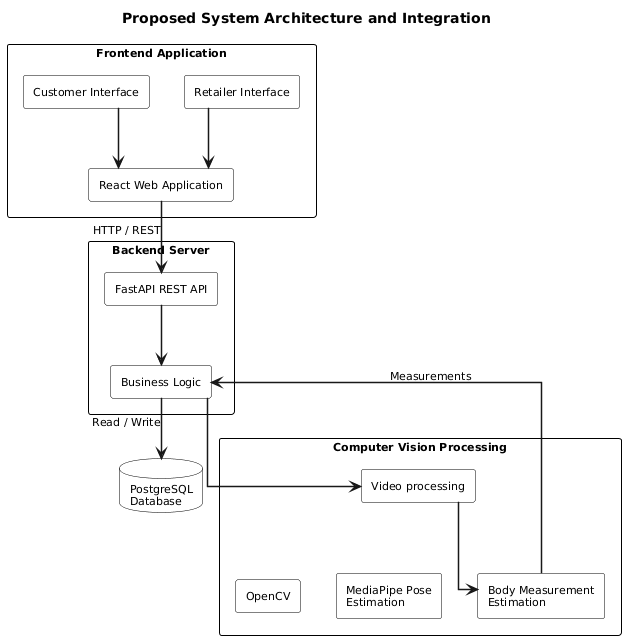

The diagram above was rendered by PlantUML. Its source (embedded in the PNG):
@startuml
title Proposed System Architecture and Integration

top to bottom direction

skinparam backgroundColor white
skinparam shadowing false
skinparam defaultFontName Arial
skinparam defaultFontSize 11
skinparam componentStyle rectangle
skinparam packageStyle rectangle
skinparam ArrowThickness 1.5
skinparam linetype ortho

skinparam package {
    BorderColor black
    FontColor black
    FontStyle bold
}

skinparam component {
    BorderColor black
    BackgroundColor white
    FontColor black
}

skinparam database {
    BorderColor black
    BackgroundColor white
    FontColor black
}

'====================================================
' FRONTEND
'====================================================

package "Frontend Application" as Frontend {

    component "Customer Interface" as Customer

    component "Retailer Interface" as Retailer

    component "React Web Application" as React
}

'====================================================
' BACKEND
'====================================================

package "Backend Server" as Backend {

    component "FastAPI REST API" as API

    component "Business Logic" as Logic
}

'====================================================
' COMPUTER VISION
'====================================================

package "Computer Vision Processing" as CV {

    component "Video processing" as Video
    
    component "OpenCV" as OpenCV

    component "MediaPipe Pose\nEstimation" as MediaPipe

    component "Body Measurement\nEstimation" as Measurements
}

'====================================================
' DATABASE
'====================================================

database "PostgreSQL\nDatabase" as Database


'====================================================
' MAIN ARCHITECTURAL FLOW
'====================================================

Customer --> React
Retailer --> React

React --> API : HTTP / REST

API --> Logic

Logic --> Video
Video --> Measurements

Measurements --> Logic : Measurements

Logic --> Database : Read / Write


'====================================================
' ALIGNMENT
'====================================================

Customer -[hidden]right- Retailer

OpenCV -[hidden]right- MediaPipe
MediaPipe -[hidden]right- Measurements
@enduml